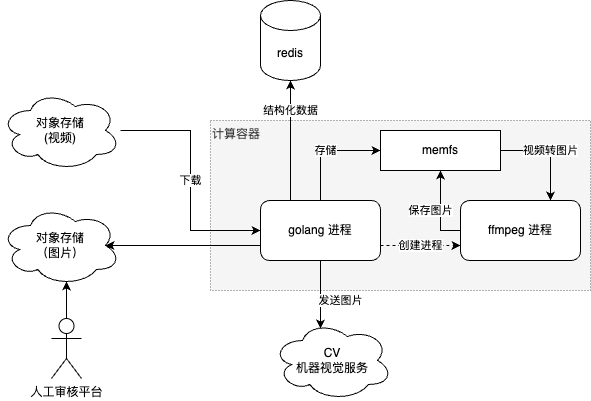

The diagram above was exported from draw.io. Its source (the exported page's mxGraphModel, read from the mxfile embedded in the PNG):
<mxGraphModel dx="1114" dy="854" grid="1" gridSize="10" guides="1" tooltips="1" connect="1" arrows="1" fold="1" page="1" pageScale="1" pageWidth="3300" pageHeight="4681" math="0" shadow="0">
  <root>
    <mxCell id="0" />
    <mxCell id="1" parent="0" />
    <mxCell id="UzEBPmexvQ68HKjyrj5y-2" value="计算容器" style="rounded=0;whiteSpace=wrap;html=1;dashed=1;dashPattern=1 2;align=left;verticalAlign=top;fillColor=#f5f5f5;fontColor=#333333;strokeColor=#666666;" vertex="1" parent="1">
      <mxGeometry x="330" y="360" width="380" height="170" as="geometry" />
    </mxCell>
    <mxCell id="UzEBPmexvQ68HKjyrj5y-6" value="下载" style="edgeStyle=orthogonalEdgeStyle;rounded=0;orthogonalLoop=1;jettySize=auto;html=1;entryX=0;entryY=0.5;entryDx=0;entryDy=0;" edge="1" parent="1" source="UzEBPmexvQ68HKjyrj5y-1" target="UzEBPmexvQ68HKjyrj5y-3">
      <mxGeometry relative="1" as="geometry" />
    </mxCell>
    <mxCell id="UzEBPmexvQ68HKjyrj5y-1" value="对象存储&lt;br&gt;(视频)" style="ellipse;shape=cloud;whiteSpace=wrap;html=1;" vertex="1" parent="1">
      <mxGeometry x="120" y="330" width="120" height="80" as="geometry" />
    </mxCell>
    <mxCell id="UzEBPmexvQ68HKjyrj5y-7" value="存储" style="edgeStyle=orthogonalEdgeStyle;rounded=0;orthogonalLoop=1;jettySize=auto;html=1;entryX=0;entryY=0.5;entryDx=0;entryDy=0;" edge="1" parent="1" source="UzEBPmexvQ68HKjyrj5y-3" target="UzEBPmexvQ68HKjyrj5y-5">
      <mxGeometry relative="1" as="geometry" />
    </mxCell>
    <mxCell id="UzEBPmexvQ68HKjyrj5y-17" value="结构化数据" style="edgeStyle=orthogonalEdgeStyle;rounded=0;orthogonalLoop=1;jettySize=auto;html=1;exitX=0.25;exitY=0;exitDx=0;exitDy=0;" edge="1" parent="1" source="UzEBPmexvQ68HKjyrj5y-3" target="UzEBPmexvQ68HKjyrj5y-16">
      <mxGeometry x="0.5" relative="1" as="geometry">
        <mxPoint as="offset" />
      </mxGeometry>
    </mxCell>
    <mxCell id="UzEBPmexvQ68HKjyrj5y-19" value="创建进程" style="edgeStyle=orthogonalEdgeStyle;rounded=0;orthogonalLoop=1;jettySize=auto;html=1;entryX=0;entryY=0.75;entryDx=0;entryDy=0;exitX=1;exitY=0.75;exitDx=0;exitDy=0;dashed=1;" edge="1" parent="1" source="UzEBPmexvQ68HKjyrj5y-3" target="UzEBPmexvQ68HKjyrj5y-4">
      <mxGeometry relative="1" as="geometry" />
    </mxCell>
    <mxCell id="UzEBPmexvQ68HKjyrj5y-3" value="golang 进程" style="rounded=1;whiteSpace=wrap;html=1;" vertex="1" parent="1">
      <mxGeometry x="380" y="440" width="120" height="60" as="geometry" />
    </mxCell>
    <mxCell id="UzEBPmexvQ68HKjyrj5y-9" value="保存图片" style="edgeStyle=orthogonalEdgeStyle;rounded=0;orthogonalLoop=1;jettySize=auto;html=1;entryX=0.5;entryY=1;entryDx=0;entryDy=0;exitX=0;exitY=0.5;exitDx=0;exitDy=0;" edge="1" parent="1" source="UzEBPmexvQ68HKjyrj5y-4" target="UzEBPmexvQ68HKjyrj5y-5">
      <mxGeometry y="10" relative="1" as="geometry">
        <mxPoint as="offset" />
      </mxGeometry>
    </mxCell>
    <mxCell id="UzEBPmexvQ68HKjyrj5y-4" value="ffmpeg 进程" style="rounded=1;whiteSpace=wrap;html=1;" vertex="1" parent="1">
      <mxGeometry x="580" y="440" width="120" height="60" as="geometry" />
    </mxCell>
    <mxCell id="UzEBPmexvQ68HKjyrj5y-8" value="视频转图片" style="edgeStyle=orthogonalEdgeStyle;rounded=0;orthogonalLoop=1;jettySize=auto;html=1;entryX=0.75;entryY=0;entryDx=0;entryDy=0;exitX=1;exitY=0.5;exitDx=0;exitDy=0;" edge="1" parent="1" source="UzEBPmexvQ68HKjyrj5y-5" target="UzEBPmexvQ68HKjyrj5y-4">
      <mxGeometry relative="1" as="geometry" />
    </mxCell>
    <mxCell id="UzEBPmexvQ68HKjyrj5y-5" value="memfs" style="rounded=0;whiteSpace=wrap;html=1;" vertex="1" parent="1">
      <mxGeometry x="500" y="370" width="120" height="40" as="geometry" />
    </mxCell>
    <mxCell id="UzEBPmexvQ68HKjyrj5y-10" value="CV&lt;br&gt;机器视觉服务" style="ellipse;shape=cloud;whiteSpace=wrap;html=1;" vertex="1" parent="1">
      <mxGeometry x="392" y="560" width="120" height="80" as="geometry" />
    </mxCell>
    <mxCell id="UzEBPmexvQ68HKjyrj5y-11" value="发送图片" style="edgeStyle=orthogonalEdgeStyle;rounded=0;orthogonalLoop=1;jettySize=auto;html=1;entryX=0.4;entryY=0.1;entryDx=0;entryDy=0;entryPerimeter=0;" edge="1" parent="1" source="UzEBPmexvQ68HKjyrj5y-3" target="UzEBPmexvQ68HKjyrj5y-10">
      <mxGeometry x="0.1765" y="20" relative="1" as="geometry">
        <Array as="points">
          <mxPoint x="440" y="520" />
          <mxPoint x="440" y="520" />
        </Array>
        <mxPoint as="offset" />
      </mxGeometry>
    </mxCell>
    <mxCell id="UzEBPmexvQ68HKjyrj5y-12" value="对象存储&lt;br&gt;（图片）" style="ellipse;shape=cloud;whiteSpace=wrap;html=1;" vertex="1" parent="1">
      <mxGeometry x="120" y="445" width="120" height="80" as="geometry" />
    </mxCell>
    <mxCell id="UzEBPmexvQ68HKjyrj5y-14" value="人工审核平台" style="shape=umlActor;verticalLabelPosition=bottom;verticalAlign=top;html=1;outlineConnect=0;" vertex="1" parent="1">
      <mxGeometry x="171" y="558" width="30" height="60" as="geometry" />
    </mxCell>
    <mxCell id="UzEBPmexvQ68HKjyrj5y-15" style="edgeStyle=orthogonalEdgeStyle;rounded=0;orthogonalLoop=1;jettySize=auto;html=1;entryX=0.55;entryY=0.95;entryDx=0;entryDy=0;entryPerimeter=0;" edge="1" parent="1" source="UzEBPmexvQ68HKjyrj5y-14" target="UzEBPmexvQ68HKjyrj5y-12">
      <mxGeometry relative="1" as="geometry" />
    </mxCell>
    <mxCell id="UzEBPmexvQ68HKjyrj5y-16" value="redis" style="shape=cylinder3;whiteSpace=wrap;html=1;boundedLbl=1;backgroundOutline=1;size=15;" vertex="1" parent="1">
      <mxGeometry x="380" y="240" width="60" height="80" as="geometry" />
    </mxCell>
    <mxCell id="UzEBPmexvQ68HKjyrj5y-18" style="edgeStyle=orthogonalEdgeStyle;rounded=0;orthogonalLoop=1;jettySize=auto;html=1;exitX=0;exitY=0.75;exitDx=0;exitDy=0;entryX=0.875;entryY=0.5;entryDx=0;entryDy=0;entryPerimeter=0;" edge="1" parent="1" source="UzEBPmexvQ68HKjyrj5y-3" target="UzEBPmexvQ68HKjyrj5y-12">
      <mxGeometry relative="1" as="geometry" />
    </mxCell>
  </root>
</mxGraphModel>